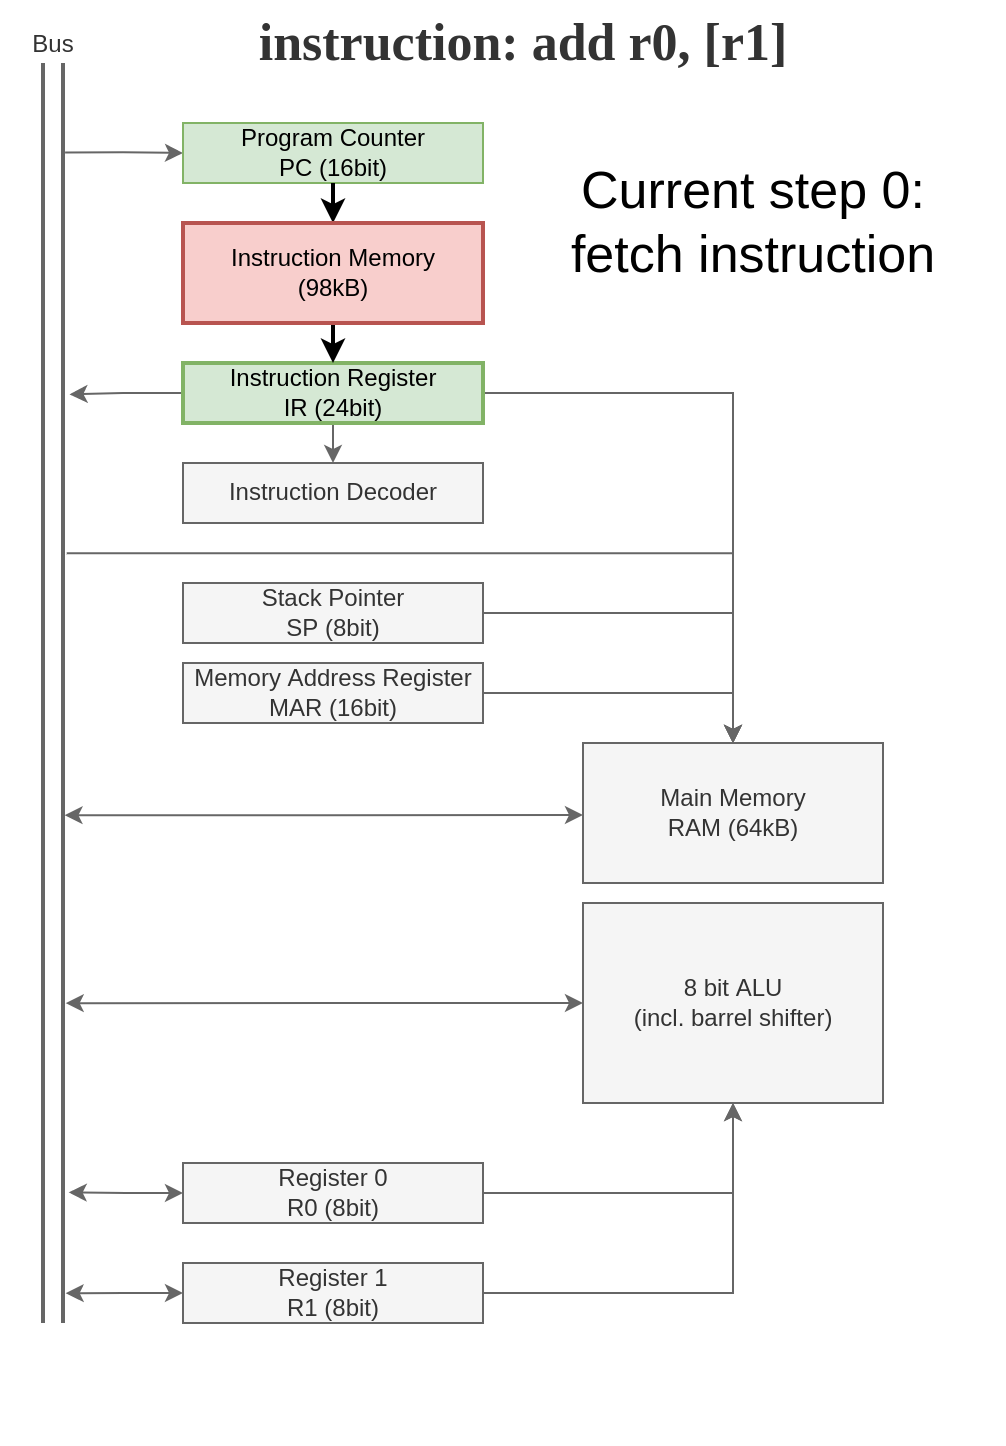

The diagram above was exported from draw.io. Its source (the exported page's mxGraphModel, read from the mxfile embedded in the PNG):
<mxGraphModel dx="952" dy="956" grid="1" gridSize="10" guides="1" tooltips="1" connect="1" arrows="1" fold="1" page="1" pageScale="1" pageWidth="583" pageHeight="827" background="#FFFFFF" math="0" shadow="0">
  <root>
    <mxCell id="0" />
    <mxCell id="1" parent="0" />
    <mxCell id="34" value="" style="rounded=0;whiteSpace=wrap;html=1;strokeColor=none;strokeWidth=2;fillColor=none;" vertex="1" parent="1">
      <mxGeometry x="50" y="10" width="500" height="720" as="geometry" />
    </mxCell>
    <mxCell id="2" value="Bus" style="shadow=0;dashed=0;align=center;html=1;strokeWidth=2;shape=mxgraph.rtl.abstract.bus;labelPosition=center;verticalLabelPosition=top;verticalAlign=bottom;fillColor=#f5f5f5;fontColor=#333333;strokeColor=#666666;" parent="1" vertex="1">
      <mxGeometry x="70" y="40" width="10" height="630" as="geometry" />
    </mxCell>
    <mxCell id="25" style="edgeStyle=orthogonalEdgeStyle;rounded=0;html=1;entryX=1.286;entryY=0.69;entryDx=0;entryDy=0;entryPerimeter=0;startArrow=classic;startFill=1;endArrow=classic;endFill=1;fillColor=#f5f5f5;strokeColor=#666666;" parent="1" source="3" edge="1">
      <mxGeometry relative="1" as="geometry">
        <mxPoint x="82.8599999999999" y="604.7" as="targetPoint" />
      </mxGeometry>
    </mxCell>
    <mxCell id="27" style="edgeStyle=orthogonalEdgeStyle;rounded=0;html=1;startArrow=none;startFill=0;endArrow=classic;endFill=1;exitX=0;exitY=0;exitDx=150;exitDy=15;exitPerimeter=0;fillColor=#f5f5f5;strokeColor=#666666;" parent="1" source="3" target="4" edge="1">
      <mxGeometry relative="1" as="geometry" />
    </mxCell>
    <mxCell id="3" value="Register 0&lt;br&gt;R0 (8bit)" style="shadow=0;dashed=0;align=center;html=1;strokeWidth=1;shape=mxgraph.rtl.abstract.entity;container=1;collapsible=0;kind=sequential;drawPins=0;left=3;right=1;bottom=0;top=0;fillColor=#f5f5f5;strokeColor=#666666;pinSnap=1;fontColor=#333333;" parent="1" vertex="1">
      <mxGeometry x="140" y="590" width="150" height="30" as="geometry" />
    </mxCell>
    <mxCell id="29" style="edgeStyle=orthogonalEdgeStyle;rounded=0;html=1;entryX=1.133;entryY=0.889;entryDx=0;entryDy=0;entryPerimeter=0;startArrow=classic;startFill=1;endArrow=classic;endFill=1;fillColor=#f5f5f5;strokeColor=#666666;" parent="1" source="4" edge="1">
      <mxGeometry relative="1" as="geometry">
        <mxPoint x="81.32999999999993" y="510.07000000000016" as="targetPoint" />
      </mxGeometry>
    </mxCell>
    <mxCell id="4" value="8 bit ALU&lt;br&gt;(incl. barrel shifter)" style="shadow=0;dashed=0;align=center;html=1;strokeWidth=1;shape=mxgraph.rtl.abstract.entity;container=1;collapsible=0;kind=sequential;drawPins=0;left=3;right=2;bottom=0;top=0;fillColor=#f5f5f5;strokeColor=#666666;fontColor=#333333;" parent="1" vertex="1">
      <mxGeometry x="340" y="460" width="150" height="100" as="geometry" />
    </mxCell>
    <mxCell id="16" style="edgeStyle=orthogonalEdgeStyle;rounded=0;html=1;fillColor=#f5f5f5;strokeColor=#666666;" parent="1" source="14" target="5" edge="1">
      <mxGeometry relative="1" as="geometry" />
    </mxCell>
    <mxCell id="5" value="Instruction Decoder" style="shadow=0;dashed=0;align=center;html=1;strokeWidth=1;shape=mxgraph.rtl.abstract.entity;container=1;collapsible=0;kind=sequential;drawPins=0;left=1;right=2;bottom=0;top=0;fillColor=#f5f5f5;strokeColor=#666666;fontColor=#333333;" parent="1" vertex="1">
      <mxGeometry x="140" y="240" width="150" height="30" as="geometry" />
    </mxCell>
    <mxCell id="13" style="edgeStyle=orthogonalEdgeStyle;rounded=0;html=1;exitX=1.105;exitY=0.071;exitDx=0;exitDy=0;exitPerimeter=0;fillColor=#f5f5f5;strokeColor=#666666;" parent="1" source="2" target="6" edge="1">
      <mxGeometry relative="1" as="geometry">
        <mxPoint x="80" y="71.8900000000001" as="sourcePoint" />
      </mxGeometry>
    </mxCell>
    <mxCell id="6" value="Program Counter&lt;br&gt;PC (16bit)" style="shadow=0;dashed=0;align=center;html=1;strokeWidth=1;shape=mxgraph.rtl.abstract.entity;container=1;collapsible=0;kind=sequential;drawPins=0;left=1;right=0;bottom=1;top=0;fillColor=#d5e8d4;strokeColor=#82b366;" parent="1" vertex="1">
      <mxGeometry x="140" y="70" width="150" height="30" as="geometry" />
    </mxCell>
    <mxCell id="19" style="edgeStyle=orthogonalEdgeStyle;rounded=0;html=1;endArrow=classic;endFill=1;fillColor=#f5f5f5;strokeColor=#666666;" parent="1" source="7" target="9" edge="1">
      <mxGeometry relative="1" as="geometry" />
    </mxCell>
    <mxCell id="7" value="Stack Pointer&lt;br&gt;SP (8bit)" style="shadow=0;dashed=0;align=center;html=1;strokeWidth=1;shape=mxgraph.rtl.abstract.entity;container=1;collapsible=0;kind=sequential;drawPins=0;left=3;right=2;bottom=0;top=0;fillColor=#f5f5f5;strokeColor=#666666;fontColor=#333333;" parent="1" vertex="1">
      <mxGeometry x="140" y="300" width="150" height="30" as="geometry" />
    </mxCell>
    <mxCell id="21" style="edgeStyle=orthogonalEdgeStyle;rounded=0;html=1;endArrow=classic;endFill=1;exitX=1.078;exitY=0.597;exitDx=0;exitDy=0;exitPerimeter=0;entryX=0;entryY=0;entryDx=0;entryDy=36;entryPerimeter=0;startArrow=classic;startFill=1;fillColor=#f5f5f5;strokeColor=#666666;" parent="1" source="2" target="9" edge="1">
      <mxGeometry relative="1" as="geometry" />
    </mxCell>
    <mxCell id="9" value="Main Memory&lt;br&gt;RAM (64kB)" style="shadow=0;dashed=0;align=center;html=1;strokeWidth=1;shape=mxgraph.rtl.abstract.entity;container=1;collapsible=0;kind=sequential;drawPins=0;left=3;right=2;bottom=0;top=1;fillColor=#f5f5f5;strokeColor=#666666;pinSnap=1;fontColor=#333333;" parent="1" vertex="1">
      <mxGeometry x="340" y="380" width="150" height="70" as="geometry" />
    </mxCell>
    <mxCell id="20" style="edgeStyle=orthogonalEdgeStyle;rounded=0;html=1;endArrow=classic;endFill=1;entryX=0;entryY=0;entryDx=75;entryDy=0;entryPerimeter=0;fillColor=#f5f5f5;strokeColor=#666666;" parent="1" source="10" target="9" edge="1">
      <mxGeometry relative="1" as="geometry" />
    </mxCell>
    <mxCell id="10" value="Memory Address Register&lt;br&gt;MAR (16bit)" style="shadow=0;dashed=0;align=center;html=1;strokeWidth=1;shape=mxgraph.rtl.abstract.entity;container=1;collapsible=0;kind=sequential;drawPins=0;left=3;right=2;bottom=0;top=0;fillColor=#f5f5f5;strokeColor=#666666;fontColor=#333333;" parent="1" vertex="1">
      <mxGeometry x="140" y="340" width="150" height="30" as="geometry" />
    </mxCell>
    <mxCell id="17" style="edgeStyle=orthogonalEdgeStyle;rounded=0;html=1;entryX=1.324;entryY=0.263;entryDx=0;entryDy=0;entryPerimeter=0;fillColor=#f5f5f5;strokeColor=#666666;" parent="1" source="14" target="2" edge="1">
      <mxGeometry relative="1" as="geometry">
        <mxPoint x="82.61000000000013" y="255.51999999999998" as="targetPoint" />
      </mxGeometry>
    </mxCell>
    <mxCell id="22" style="edgeStyle=orthogonalEdgeStyle;rounded=0;html=1;endArrow=classic;endFill=1;entryX=0;entryY=0;entryDx=75;entryDy=0;entryPerimeter=0;fillColor=#f5f5f5;strokeColor=#666666;" parent="1" source="14" target="9" edge="1">
      <mxGeometry relative="1" as="geometry">
        <mxPoint x="360" y="340" as="targetPoint" />
      </mxGeometry>
    </mxCell>
    <mxCell id="14" value="Instruction Register&lt;br&gt;IR (24bit)" style="shadow=0;dashed=0;align=center;html=1;strokeWidth=2;shape=mxgraph.rtl.abstract.entity;container=1;collapsible=0;kind=sequential;drawPins=0;left=3;right=2;bottom=0;top=0;fillColor=#d5e8d4;strokeColor=#82b366;" parent="1" vertex="1">
      <mxGeometry x="140" y="190" width="150" height="30" as="geometry" />
    </mxCell>
    <mxCell id="18" value="" style="edgeStyle=orthogonalEdgeStyle;rounded=0;html=1;endArrow=classic;endFill=1;fillColor=#f5f5f5;strokeColor=#000000;strokeWidth=2;" parent="1" source="6" target="8" edge="1">
      <mxGeometry relative="1" as="geometry">
        <mxPoint x="215" y="87" as="sourcePoint" />
        <mxPoint x="215" y="187" as="targetPoint" />
      </mxGeometry>
    </mxCell>
    <mxCell id="23" style="edgeStyle=orthogonalEdgeStyle;rounded=0;html=1;endArrow=classic;endFill=1;strokeWidth=2;" parent="1" source="8" target="14" edge="1">
      <mxGeometry relative="1" as="geometry" />
    </mxCell>
    <mxCell id="8" value="Instruction Memory&lt;br&gt;(98kB)" style="shadow=0;dashed=0;align=center;html=1;strokeWidth=2;shape=mxgraph.rtl.abstract.entity;container=1;collapsible=0;kind=sequential;drawPins=0;left=3;right=2;bottom=0;top=1;fillColor=#f8cecc;strokeColor=#b85450;" parent="1" vertex="1">
      <mxGeometry x="140" y="120" width="150" height="50" as="geometry" />
    </mxCell>
    <mxCell id="26" style="edgeStyle=orthogonalEdgeStyle;rounded=0;html=1;entryX=1.133;entryY=0.77;entryDx=0;entryDy=0;entryPerimeter=0;startArrow=classic;startFill=1;endArrow=classic;endFill=1;fillColor=#f5f5f5;strokeColor=#666666;" parent="1" source="24" edge="1">
      <mxGeometry relative="1" as="geometry">
        <mxPoint x="81.32999999999993" y="655.0999999999999" as="targetPoint" />
      </mxGeometry>
    </mxCell>
    <mxCell id="28" style="edgeStyle=orthogonalEdgeStyle;rounded=0;html=1;exitX=0;exitY=0;exitDx=150;exitDy=15;exitPerimeter=0;startArrow=none;startFill=0;endArrow=classic;endFill=1;fillColor=#f5f5f5;strokeColor=#666666;" parent="1" source="24" target="4" edge="1">
      <mxGeometry relative="1" as="geometry" />
    </mxCell>
    <mxCell id="24" value="Register 1&lt;br&gt;R1 (8bit)" style="shadow=0;dashed=0;align=center;html=1;strokeWidth=1;shape=mxgraph.rtl.abstract.entity;container=1;collapsible=0;kind=sequential;drawPins=0;left=3;right=1;bottom=0;top=0;fillColor=#f5f5f5;strokeColor=#666666;pinSnap=1;fontColor=#333333;" parent="1" vertex="1">
      <mxGeometry x="140" y="640" width="150" height="30" as="geometry" />
    </mxCell>
    <mxCell id="30" value="instruction: add r0, [r1]" style="text;html=1;align=center;verticalAlign=middle;resizable=0;points=[];autosize=1;strokeColor=none;fillColor=none;fontFamily=Lucida Console;fontSize=26;fontStyle=1;fontColor=#333333;" vertex="1" parent="1">
      <mxGeometry x="165" y="10" width="290" height="40" as="geometry" />
    </mxCell>
    <mxCell id="31" value="Current step 0:&lt;br&gt;fetch instruction" style="text;html=1;align=center;verticalAlign=middle;resizable=0;points=[];autosize=1;strokeColor=none;fillColor=none;fontSize=26;fontFamily=Helvetica;" vertex="1" parent="1">
      <mxGeometry x="320" y="80" width="210" height="80" as="geometry" />
    </mxCell>
    <mxCell id="33" style="html=1;strokeColor=#666666;strokeWidth=1;startArrow=none;startFill=0;rounded=0;exitX=1.186;exitY=0.389;exitDx=0;exitDy=0;exitPerimeter=0;entryX=0;entryY=0;entryDx=75;entryDy=0;entryPerimeter=0;edgeStyle=orthogonalEdgeStyle;fillColor=#f5f5f5;" edge="1" parent="1">
      <mxGeometry relative="1" as="geometry">
        <mxPoint x="81.86000000000001" y="285.06999999999994" as="sourcePoint" />
        <mxPoint x="415" y="380" as="targetPoint" />
      </mxGeometry>
    </mxCell>
  </root>
</mxGraphModel>